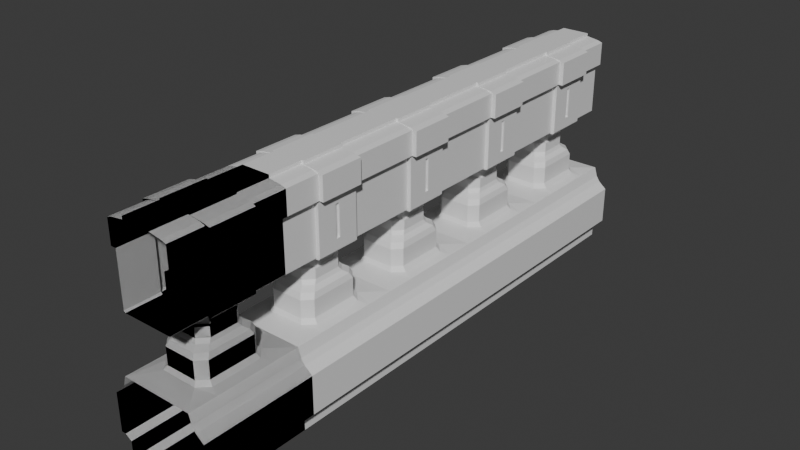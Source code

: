 # Source: Railing.blend  (saved by Blender 4.0.36; exported with 4.5.12 LTS)
import bpy
from mathutils import Matrix  # noqa: F401  (used for matrix-valued properties, if any)

bpy.ops.wm.read_factory_settings(use_empty=True)
scene = bpy.context.scene
scene.name = 'Scene'

# ---- collections
col_collection = bpy.data.collections.new('Collection'); scene.collection.children.link(col_collection)

# ---- materials (node trees are filled in below, after node groups)
mat_material = bpy.data.materials.new('Material')
mat_material.alpha_threshold = 0.0
mat_material.use_transparent_shadow = False
mat_material.roughness = 0.5
mat_material.line_color = (0.0, 0.0, 0.0, 1.0)
mat_material_004 = bpy.data.materials.new('Material.004')
mat_material_004.alpha_threshold = 0.0
mat_material_004.use_transparent_shadow = False
mat_material_004.roughness = 0.5
mat_material_004.line_color = (0.0, 0.0, 0.0, 1.0)

# ---- material node trees
mat_material.use_nodes = True; mat_material.node_tree.nodes.clear()
_N = mat_material.node_tree.nodes; _L = mat_material.node_tree.links
n0 = _N.new('ShaderNodeOutputMaterial'); n0.name = 'Material Output'; n0.location = (300, 300)
n1 = _N.new('ShaderNodeBsdfPrincipled'); n1.name = 'Principled BSDF'; n1.location = (10, 300)
n1.inputs[3].default_value = 1.45
_L.new(n1.outputs[0], n0.inputs[0])
n0.is_active_output = True
mat_material_004.use_nodes = True; mat_material_004.node_tree.nodes.clear()
_N = mat_material_004.node_tree.nodes; _L = mat_material_004.node_tree.links
n0 = _N.new('ShaderNodeOutputMaterial'); n0.name = 'Material Output'; n0.location = (300, 300)
n1 = _N.new('ShaderNodeBsdfPrincipled'); n1.name = 'Principled BSDF'; n1.location = (10, 300)
n1.inputs[3].default_value = 1.45
_L.new(n1.outputs[0], n0.inputs[0])
n0.is_active_output = True

# ---- world
world_world = bpy.data.worlds.new('World'); scene.world = world_world
world_world.use_nodes = True; world_world.node_tree.nodes.clear()
_N = world_world.node_tree.nodes; _L = world_world.node_tree.links
n0 = _N.new('ShaderNodeOutputWorld'); n0.name = 'World Output'; n0.location = (300, 300)
n1 = _N.new('ShaderNodeBackground'); n1.name = 'Background'; n1.location = (10, 300)
n1.inputs[0].default_value = (0.05088, 0.05088, 0.05088, 1.0)
_L.new(n1.outputs[0], n0.inputs[0])
n0.is_active_output = True
world_world.color = (0.05088, 0.05088, 0.05088)
world_world.use_sun_shadow = False
world_world.sun_shadow_jitter_overblur = 0.0

# ---- meshes
me_cube = bpy.data.meshes.new('Cube')
me_cube.from_pydata([(-0.3272, -0.2327, 1.27), (-0.6739, -0.2333, 1.27), (-0.6728, 0.2317, 1.27), (-0.3272, 0.2317, 1.27), (-0.1166, -0.2327, 1.835), (-0.8842, -0.2327, 1.835), (-0.8842, 0.2317, 1.835), (-0.1166, 0.2317, 1.835), (-0.6728, -0.2327, 2.118), (-0.1166, -0.2327, 2.081), (-0.3272, -0.2327, 2.118), (-0.6728, 0.2317, 2.118), (-0.3272, 0.2317, 2.118), (-0.1166, 0.2317, 2.081), (-0.8842, -0.2327, 2.081), (-0.8842, 0.2317, 2.081), (-0.6728, -0.2327, 2.149), (-0.3272, -0.2327, 2.149), (-0.6728, 0.2317, 2.149), (-0.3272, 0.2317, 2.149), (-0.1796, -0.2327, 2.099), (-0.1796, 0.2317, 2.099), (-0.8208, -0.2327, 2.099), (-0.8208, 0.2317, 2.099), (-0.1796, 0.02214, 1.725), (-0.1796, -0.02315, 1.725), (-0.8211, -0.02345, 1.725), (-0.8211, 0.02214, 1.725), (-0.1631, -0.2327, 1.835), (-0.8376, -0.2327, 1.835), (-0.6518, -0.2327, 2.118), (-0.1631, -0.2327, 2.081), (-0.3482, -0.2327, 2.118), (-0.8376, -0.2327, 2.081), (-0.6518, -0.2327, 2.149), (-0.3482, -0.2327, 2.149), (-0.6528, -0.2333, 1.27), (-0.3482, -0.2327, 1.27), (-0.2185, -0.2327, 2.099), (-0.7819, -0.2327, 2.099), (-0.2185, -0.2327, 1.835), (-0.7825, -0.233, 1.835), (-0.1631, 0.2317, 1.835), (-0.8376, 0.2317, 1.835), (-0.1631, 0.2317, 2.081), (-0.3482, 0.2317, 2.118), (-0.8376, 0.2317, 2.081), (-0.6518, 0.2317, 2.118), (-0.3482, 0.2317, 2.149), (-0.6518, 0.2317, 2.149), (-0.6518, 0.2317, 1.27), (-0.3482, 0.2317, 1.27), (-0.2185, 0.2317, 2.099), (-0.7819, 0.2317, 2.099), (-0.2185, 0.2317, 1.835), (-0.7819, 0.2317, 1.835), (-0.3901, 0.2528, 0.9643), (-0.6099, -0.2538, 0.9643), (-0.6884, -0.1715, 0.9643), (-0.6884, 0.1705, 0.9643), (-0.3115, -0.1715, 0.9643), (-0.3115, 0.1705, 0.9643), (-0.6099, 0.2528, 0.9643), (-0.3901, -0.2538, 0.9643), (-0.4113, -0.2327, 1.002), (-0.3272, -0.1444, 1.002), (-0.6728, -0.1444, 1.002), (-0.5887, -0.2327, 1.002), (-0.5887, 0.2317, 1.002), (-0.6728, 0.1434, 1.002), (-0.3272, 0.1434, 1.002), (-0.4113, 0.2317, 1.002), (-0.3272, -0.144, 1.105), (-0.4116, -0.2327, 1.105), (-0.5884, -0.2327, 1.105), (-0.6728, -0.144, 1.105), (-0.6728, 0.143, 1.105), (-0.5884, 0.2317, 1.105), (-0.4116, 0.2317, 1.105), (-0.3272, 0.143, 1.105), (-0.4115, -0.2327, 1.218), (-0.3272, -0.1442, 1.218), (-0.3272, -0.2327, 1.27), (-0.6728, -0.1442, 1.218), (-0.5885, -0.2327, 1.218), (-0.6739, -0.2333, 1.27), (-0.5885, 0.2317, 1.218), (-0.6728, 0.1432, 1.218), (-0.6728, 0.2317, 1.27), (-0.3272, 0.1432, 1.218), (-0.4115, 0.2317, 1.218), (-0.3272, 0.2317, 1.27), (-0.3272, 0.1428, 1.151), (-0.4117, 0.2317, 1.151), (-0.4117, -0.2327, 1.151), (-0.3272, -0.1438, 1.151), (-0.6728, -0.1438, 1.151), (-0.5882, -0.2327, 1.151), (-0.5882, 0.2317, 1.151), (-0.6728, 0.1428, 1.151), (-0.4369, -0.199, 1.151), (-0.3523, -0.1097, 1.151), (-0.6477, -0.1097, 1.151), (-0.563, -0.199, 1.151), (-0.563, 0.198, 1.151), (-0.6477, 0.1086, 1.151), (-0.3523, 0.1086, 1.151), (-0.4369, 0.198, 1.151), (-0.3523, -0.1097, 1.105), (-0.4369, -0.199, 1.105), (-0.5631, -0.199, 1.105), (-0.6477, -0.1097, 1.105), (-0.6477, 0.1087, 1.105), (-0.5631, 0.198, 1.105), (-0.3523, 0.1087, 1.105), (-0.4369, 0.198, 1.105), (-0.3345, -0.335, 0.872), (-0.2511, -0.2481, 0.872), (-0.2699, -0.222, 0.9265), (-0.3537, -0.3097, 0.9265), (-0.6463, -0.3097, 0.9265), (-0.73, -0.222, 0.9265), (-0.7489, -0.2481, 0.872), (-0.6655, -0.335, 0.872), (-0.6655, 0.334, 0.872), (-0.7489, 0.2471, 0.872), (-0.73, 0.221, 0.9265), (-0.6463, 0.3087, 0.9265), (-0.3537, 0.3087, 0.9265), (-0.2699, 0.221, 0.9265), (-0.2511, 0.2471, 0.872), (-0.3345, 0.334, 0.872), (-0.9542, -0.6, 0.4676), (-0.9542, 0.6, 0.4676), (-1.039, -0.6, 0.3974), (-1.039, 0.6, 0.3974), (0.03856, -0.6, -0.001286), (0.03856, 0.6, -0.001286), (-1.039, -0.6, -0.001286), (-1.039, 0.6, -0.001286), (-0.8859, -0.6, 0.6243), (-0.8859, 0.6, 0.6243), (-0.1141, -0.6, 0.6243), (-0.1141, 0.6, 0.6243), (-0.1631, -0.6, 1.835), (-0.1631, -0.6, 2.081), (-0.8376, -0.6, 1.835), (-0.8376, -0.6, 2.081), (-0.7819, -0.6, 2.099), (-0.2185, -0.6, 2.099), (-0.3482, -0.6, 2.118), (-0.3482, -0.6, 2.149), (-0.3482, 0.6, 2.118), (-0.2185, 0.6, 2.099), (-0.6518, 0.6, 2.118), (-0.7819, 0.6, 2.099), (-0.6518, -0.6, 2.149), (-0.6518, 0.6, 2.149), (-0.3482, 0.6, 2.149), (-0.6518, 0.6, 1.27), (-0.3482, -0.6, 1.27), (-0.2185, -0.6, 1.835), (-0.3482, 0.6, 1.27), (-0.7819, 0.6, 1.835), (-0.6518, -0.6, 2.118), (-0.1631, 0.6, 2.081), (-0.8376, 0.6, 2.081), (-0.8376, 0.6, 1.835), (-0.782, -0.6, 1.835), (-0.652, -0.6, 1.27), (-0.2185, 0.6, 1.835), (-0.1631, 0.6, 1.835), (0.03856, -0.6, 0.3979), (0.03856, 0.6, 0.3979), (-0.04571, -0.6, 0.4678), (-0.04571, 0.6, 0.4678), (-0.08396, 0.6, 0.5253), (-0.08396, -0.6, 0.5253), (-0.916, -0.6, 0.5252), (-0.916, 0.6, 0.5252), (-0.1796, 0.02214, 1.397), (-0.1956, 0.2317, 1.27), (-0.1956, 0.2317, 1.388), (-0.1956, -0.2327, 1.27), (-0.1796, -0.02315, 1.397), (-0.1956, -0.2327, 1.27), (-0.8211, -0.02345, 1.397), (-0.8054, -0.233, 1.27), (-0.8054, -0.233, 1.27), (-0.8048, 0.2317, 1.27), (-0.8211, 0.02214, 1.397), (-0.8048, 0.2317, 1.27), (-0.2185, -0.2327, 1.287), (-0.2345, -0.2327, 1.27), (-0.7664, -0.2331, 1.27), (-0.7825, -0.233, 1.287), (-0.2345, 0.2317, 1.27), (-0.2185, 0.2317, 1.287), (-0.7819, 0.2317, 1.287), (-0.7659, 0.2317, 1.27), (-0.7659, 0.6, 1.27), (-0.7819, 0.6, 1.287), (-0.2345, -0.6, 1.27), (-0.2185, -0.6, 1.287), (-0.782, -0.6, 1.287), (-0.766, -0.6, 1.27), (-0.2185, 0.6, 1.287), (-0.2345, 0.6, 1.27), (-0.916, -0.3, 0.5252), (-0.1141, -0.3, 0.6243), (-0.8859, -0.3, 0.6243), (-0.08396, -0.3, 0.5253), (0.03856, -0.3, -0.001286), (0.03856, -0.3, 0.3979), (-1.039, -0.3, 0.3974), (-1.039, -0.3, -0.001286), (-0.9542, -0.3, 0.4676), (-0.04571, -0.3, 0.4678), (-0.08396, 0.3, 0.5253), (-0.9542, 0.3, 0.4676), (0.03856, 0.3, -0.001286), (0.03856, 0.3, 0.3979), (-0.8859, 0.3, 0.6243), (-0.1141, 0.3, 0.6243), (-1.039, 0.3, 0.3974), (-1.039, 0.3, -0.001286), (-0.04571, 0.3, 0.4678), (-0.916, 0.3, 0.5252), (-0.2124, -0.263, 0.6441), (-0.2511, -0.2484, 0.6893), (-0.3343, -0.335, 0.6893), (-0.3093, -0.3651, 0.6488), (-0.6657, -0.335, 0.6893), (-0.6907, -0.3651, 0.6488), (-0.7876, -0.263, 0.6441), (-0.7489, -0.2484, 0.6893), (-0.3343, 0.334, 0.6893), (-0.3092, 0.3643, 0.6488), (-0.2124, 0.2623, 0.6441), (-0.2511, 0.2474, 0.6893), (-0.7489, 0.2474, 0.6893), (-0.7876, 0.2623, 0.6441), (-0.6657, 0.334, 0.6893), (-0.6907, 0.3643, 0.6488), (-0.8214, -0.233, 1.835), (-0.1796, 0.2317, 1.835), (-0.1796, -0.2327, 1.835), (-0.8214, -0.233, 1.287), (-0.8208, 0.2317, 1.835), (-0.8208, 0.2317, 1.287), (-0.1796, 0.2317, 1.287), (-0.1796, -0.2327, 1.287), (-0.2002, 0.02214, 1.725), (-0.2002, -0.02315, 1.725), (-0.8039, -0.02345, 1.725), (-0.8038, 0.02214, 1.725), (-0.8039, -0.02345, 1.397), (-0.8038, 0.02214, 1.397), (-0.2002, 0.02214, 1.397), (-0.2002, -0.02315, 1.397), (-0.01085, 0.6, -0.001286), (-0.07907, 0.6, -0.04493), (-0.01085, -0.3, -0.001286), (-0.07907, -0.3, -0.04493), (-0.07907, -0.6, -0.04493), (-0.01085, -0.6, -0.001286), (-0.07907, 0.3, -0.04493), (-0.01085, 0.3, -0.001286), (-0.9209, 0.6, -0.04493), (-0.9891, 0.6, -0.001286), (-0.9891, -0.3, -0.001286), (-0.9209, -0.3, -0.04493), (-0.9891, -0.6, -0.001286), (-0.9209, -0.6, -0.04493), (-0.9209, 0.3, -0.04493), (-0.9891, 0.3, -0.001286), (-0.8527, 0.6, -0.2656), (-0.9209, 0.6, -0.2219), (-0.8527, -0.3, -0.2656), (-0.9209, -0.3, -0.2219), (-0.9209, -0.6, -0.2219), (-0.8527, -0.6, -0.2656), (-0.9209, 0.3, -0.2219), (-0.8527, 0.3, -0.2656), (-0.07907, 0.6, -0.2219), (-0.1473, 0.6, -0.2656), (-0.1473, -0.3, -0.2656), (-0.07907, -0.3, -0.2219), (-0.1473, -0.6, -0.2656), (-0.07907, -0.6, -0.2219), (-0.1473, 0.3, -0.2656), (-0.07907, 0.3, -0.2219)], [], [(74, 73, 109, 110), (214, 134, 132, 216), (229, 117, 116, 230), (143, 141, 243, 237), (236, 131, 130, 239), (57, 63, 64, 67), (69, 66, 75, 76), (71, 68, 77, 78), (56, 62, 68, 71), (275, 225, 139, 269), (142, 231, 233, 140), (99, 96, 83, 87), (67, 64, 73, 74), (60, 61, 70, 65), (59, 58, 66, 69), (90, 86, 88, 2, 3, 91), (91, 3, 0, 82, 81, 89), (87, 83, 85, 1, 2, 88), (101, 106, 92, 95), (103, 100, 94, 97), (108, 114, 106, 101), (105, 102, 96, 99), (107, 104, 98, 93), (110, 109, 100, 103), (112, 111, 102, 105), (115, 113, 104, 107), (129, 118, 117, 130), (84, 80, 82, 0, 1, 85), (78, 77, 113, 115), (72, 79, 114, 108), (76, 75, 111, 112), (121, 126, 125, 122), (119, 120, 123, 116), (127, 128, 131, 124), (65, 70, 79, 72), (6, 5, 14, 15), (31, 145, 144, 28), (93, 98, 86, 90), (95, 92, 89, 81), (97, 94, 80, 84), (7, 13, 9, 4), (42, 44, 13, 7), (33, 29, 146, 147), (148, 39, 33, 147), (149, 145, 31, 38), (35, 151, 150, 32), (22, 23, 15, 14), (20, 9, 13, 21), (52, 153, 152, 45), (155, 53, 47, 154), (10, 12, 19, 17), (43, 6, 15, 46), (19, 18, 16, 17), (156, 151, 35, 34), (48, 158, 157, 49), (30, 34, 16, 8), (11, 8, 16, 18), (157, 154, 47, 49), (45, 48, 19, 12), (41, 244, 5, 29), (55, 163, 201, 198), (161, 203, 192, 40), (169, 205, 194, 36), (246, 40, 192, 251), (159, 162, 51, 50), (245, 7, 4, 246), (37, 0, 36), (0, 1, 36), (248, 55, 198, 249), (10, 20, 21, 12), (150, 149, 38, 32), (251, 192, 193, 185), (189, 2, 1, 187), (8, 11, 23, 22), (164, 30, 39, 148), (44, 165, 153, 52), (144, 161, 40, 28), (3, 181, 183, 0), (166, 46, 53, 155), (167, 163, 55, 43), (6, 248, 244, 5), (36, 1, 187, 188, 194), (162, 207, 196, 51), (8, 22, 39, 30), (204, 168, 41, 195), (10, 32, 38, 20), (160, 169, 36, 37), (25, 184, 259, 253), (168, 146, 29, 41), (30, 164, 156, 34), (16, 17, 35, 34), (10, 17, 35, 32), (20, 38, 31, 9), (22, 14, 33, 39), (5, 29, 33, 14), (4, 9, 31, 28), (15, 23, 53, 46), (200, 159, 50, 199), (13, 44, 52, 21), (202, 160, 37, 193), (206, 170, 54, 197), (170, 171, 42, 54), (152, 158, 48, 45), (11, 18, 49, 47), (167, 43, 46, 166), (23, 11, 47, 53), (21, 52, 45, 12), (171, 165, 44, 42), (243, 141, 222, 241), (80, 81, 82), (83, 84, 85), (86, 87, 88), (89, 90, 91), (69, 76, 77, 68), (79, 70, 71, 78), (73, 64, 65, 72), (75, 66, 67, 74), (93, 90, 89, 92), (109, 73, 72, 108), (111, 75, 74, 110), (113, 77, 76, 112), (107, 93, 92, 106), (80, 94, 95, 81), (83, 96, 97, 84), (86, 98, 99, 87), (94, 100, 101, 95), (96, 102, 103, 97), (98, 104, 105, 99), (115, 107, 106, 114), (100, 109, 108, 101), (102, 111, 110, 103), (104, 113, 112, 105), (78, 115, 114, 79), (117, 118, 119, 116), (121, 122, 123, 120), (125, 126, 127, 124), (129, 130, 131, 128), (58, 121, 120, 57), (60, 65, 64, 63), (210, 234, 241, 222), (223, 238, 228, 209), (56, 71, 70, 61), (237, 238, 223, 143), (62, 127, 126, 59), (68, 62, 59, 69), (140, 233, 234, 210), (221, 220, 137, 173), (215, 138, 134, 214), (217, 174, 172, 213), (211, 209, 142, 177), (216, 132, 178, 208), (218, 226, 175, 176), (208, 178, 140, 210), (250, 181, 182), (183, 251, 185), (247, 187, 188), (189, 249, 191), (195, 247, 188, 194), (197, 250, 182, 196), (249, 198, 199, 191), (198, 201, 200, 199), (194, 205, 204, 195), (247, 249, 189, 187), (250, 251, 183, 181), (192, 203, 202, 193), (196, 207, 206, 197), (186, 26, 254, 256), (247, 195, 41, 244), (250, 197, 54, 245), (240, 235, 122, 125), (219, 216, 208, 227), (218, 223, 209, 211), (226, 217, 213, 221), (225, 215, 214, 224), (213, 212, 220, 221), (172, 136, 212, 213), (177, 174, 217, 211), (224, 214, 216, 219), (229, 239, 130, 117), (135, 224, 219, 133), (273, 271, 279, 280), (133, 219, 227, 179), (227, 208, 210, 222), (282, 274, 268, 277), (179, 227, 222, 141), (176, 143, 223, 218), (139, 225, 224, 135), (175, 226, 221, 173), (211, 217, 226, 218), (236, 242, 124, 131), (124, 242, 240, 125), (122, 235, 232, 123), (232, 230, 116, 123), (229, 230, 231, 228), (228, 238, 239, 229), (235, 240, 241, 234), (230, 232, 233, 231), (240, 242, 243, 241), (237, 243, 242, 236), (232, 235, 234, 233), (238, 237, 236, 239), (209, 228, 231, 142), (128, 56, 61, 129), (118, 60, 63, 119), (66, 58, 57, 67), (126, 121, 58, 59), (118, 129, 61, 60), (128, 127, 62, 56), (120, 119, 63, 57), (25, 24, 245, 246), (27, 26, 244, 248), (186, 190, 249, 247), (180, 184, 251, 250), (24, 180, 250, 245), (184, 25, 246, 251), (190, 27, 248, 249), (26, 186, 247, 244), (255, 257, 256, 254), (258, 252, 253, 259), (184, 180, 258, 259), (26, 27, 255, 254), (27, 190, 257, 255), (180, 24, 252, 258), (190, 186, 256, 257), (24, 25, 253, 252), (289, 287, 263, 264), (266, 291, 284, 261), (266, 263, 287, 291), (282, 279, 271, 274), (138, 215, 270, 272), (275, 270, 215, 225), (281, 278, 286, 288), (290, 283, 276, 285), (265, 262, 212, 136), (220, 212, 262, 267), (290, 286, 278, 283), (263, 266, 267, 262), (266, 261, 260, 267), (262, 265, 264, 263), (271, 273, 272, 270), (275, 269, 268, 274), (270, 275, 274, 271), (279, 282, 283, 278), (282, 277, 276, 283), (278, 281, 280, 279), (287, 289, 288, 286), (286, 290, 291, 287), (290, 285, 284, 291), (220, 267, 260, 137)])
_uv = me_cube.uv_layers.new(name='UVMap')
_uv.uv.foreach_set('vector', [0.778, 0.6959, 0.722, 0.6959, 0.7267, 0.6959, 0.7733, 0.6959, 0.4999, 0.0674, 0.4999, 0.009709, 0.5469, 0.009709, 0.5469, 0.0674, 0.6953, 0.6775, 0.6953, 0.6775, 0.7136, 0.6959, 0.7136, 0.6959, 0.625, 0.5095, 0.875, 0.5095, 0.7965, 0.549, 0.7035, 0.549, 0.7136, 0.5541, 0.7136, 0.5541, 0.6953, 0.5725, 0.6953, 0.5725, 0.7814, 0.6959, 0.7186, 0.6959, 0.7219, 0.6959, 0.7781, 0.6959, 0.8047, 0.5811, 0.8047, 0.6689, 0.8047, 0.6688, 0.8047, 0.5812, 0.7219, 0.5541, 0.7781, 0.5541, 0.778, 0.5541, 0.722, 0.5541, 0.7186, 0.5541, 0.7814, 0.5541, 0.7781, 0.5541, 0.7219, 0.5541, 0.1774, 0.5672, 0.125, 0.5672, 0.125, 0.5095, 0.1774, 0.5095, 0.625, 0.7403, 0.7035, 0.7009, 0.7965, 0.7009, 0.875, 0.7403, 0.8047, 0.5812, 0.8047, 0.6688, 0.8047, 0.6689, 0.8047, 0.5811, 0.7781, 0.6959, 0.7219, 0.6959, 0.722, 0.6959, 0.778, 0.6959, 0.6953, 0.6724, 0.6953, 0.5776, 0.6953, 0.5811, 0.6953, 0.6689, 0.8047, 0.5776, 0.8047, 0.6724, 0.8047, 0.6689, 0.8047, 0.5811, 0.722, 0.5541, 0.778, 0.5541, 0.8047, 0.5541, 0.8047, 0.5541, 0.6953, 0.5541, 0.6953, 0.5541, 0.6953, 0.5541, 0.6953, 0.5541, 0.6953, 0.6959, 0.6953, 0.6959, 0.6953, 0.6689, 0.6953, 0.5811, 0.8047, 0.5811, 0.8047, 0.6689, 0.8047, 0.6959, 0.8047, 0.6959, 0.8047, 0.5541, 0.8047, 0.5541, 0.6953, 0.664, 0.6953, 0.586, 0.6953, 0.5812, 0.6953, 0.6688, 0.7733, 0.6959, 0.7267, 0.6959, 0.7221, 0.6959, 0.7779, 0.6959, 0.6953, 0.664, 0.6953, 0.586, 0.6953, 0.586, 0.6953, 0.664, 0.8047, 0.586, 0.8047, 0.664, 0.8047, 0.6688, 0.8047, 0.5812, 0.7267, 0.5541, 0.7733, 0.5541, 0.7779, 0.5541, 0.7221, 0.5541, 0.7733, 0.6959, 0.7267, 0.6959, 0.7267, 0.6959, 0.7733, 0.6959, 0.8047, 0.586, 0.8047, 0.664, 0.8047, 0.664, 0.8047, 0.586, 0.7267, 0.5541, 0.7733, 0.5541, 0.7733, 0.5541, 0.7267, 0.5541, 0.6953, 0.5742, 0.6953, 0.6758, 0.6953, 0.6775, 0.6953, 0.5725, 0.778, 0.6959, 0.722, 0.6959, 0.6953, 0.6959, 0.6953, 0.6959, 0.8047, 0.6959, 0.8047, 0.6959, 0.722, 0.5541, 0.778, 0.5541, 0.7733, 0.5541, 0.7267, 0.5541, 0.6953, 0.6688, 0.6953, 0.5812, 0.6953, 0.586, 0.6953, 0.664, 0.8047, 0.5812, 0.8047, 0.6688, 0.8047, 0.664, 0.8047, 0.586, 0.8047, 0.6758, 0.8047, 0.5742, 0.8047, 0.5725, 0.8047, 0.6775, 0.7152, 0.6959, 0.7848, 0.6959, 0.7864, 0.6959, 0.7136, 0.6959, 0.7848, 0.5541, 0.7152, 0.5541, 0.7136, 0.5541, 0.7864, 0.5541, 0.6953, 0.6689, 0.6953, 0.5811, 0.6953, 0.5812, 0.6953, 0.6688, 0.0, 0.0, 0.0, 0.0, 0.0, 0.0, 0.0, 0.0, 0.0, 0.0, 0.0, 0.0, 0.0, 0.0, 0.0, 0.0, 0.7221, 0.5541, 0.7779, 0.5541, 0.778, 0.5541, 0.722, 0.5541, 0.6953, 0.6688, 0.6953, 0.5812, 0.6953, 0.5811, 0.6953, 0.6689, 0.7779, 0.6959, 0.7221, 0.6959, 0.722, 0.6959, 0.778, 0.6959, 0.0, 0.0, 0.0, 0.0, 0.0, 0.0, 0.0, 0.0, 0.0, 0.0, 0.0, 0.0, 0.0, 0.0, 0.0, 0.0, 0.0, 0.0, 0.0, 0.0, 0.0, 0.0, 0.0, 0.0, 0.8047, 0.6959, 0.8047, 0.6959, 0.8047, 0.6959, 0.8047, 0.6959, 0.6953, 0.6959, 0.6953, 0.6959, 0.6953, 0.6959, 0.6953, 0.6959, 0.6953, 0.6959, 0.6953, 0.6959, 0.6953, 0.6959, 0.6953, 0.6959, 0.8047, 0.6959, 0.8047, 0.5541, 0.8047, 0.5541, 0.8047, 0.6959, 0.6953, 0.6959, 0.6953, 0.6959, 0.6953, 0.5541, 0.6953, 0.5541, 0.6953, 0.5541, 0.6953, 0.5541, 0.6953, 0.5541, 0.6953, 0.5541, 0.8047, 0.5541, 0.8047, 0.5541, 0.8047, 0.5541, 0.8047, 0.5541, 0.6953, 0.6959, 0.6953, 0.5541, 0.6953, 0.5541, 0.6953, 0.6959, 0.0, 0.0, 0.0, 0.0, 0.0, 0.0, 0.0, 0.0, 0.6953, 0.5541, 0.8047, 0.5541, 0.8047, 0.6959, 0.6953, 0.6959, 0.8047, 0.6959, 0.6953, 0.6959, 0.6953, 0.6959, 0.8047, 0.6959, 0.6953, 0.5541, 0.6953, 0.5541, 0.8047, 0.5541, 0.8047, 0.5541, 0.8047, 0.6959, 0.8047, 0.6959, 0.8047, 0.6959, 0.8047, 0.6959, 0.8047, 0.5541, 0.8047, 0.6959, 0.8047, 0.6959, 0.8047, 0.5541, 0.8047, 0.5541, 0.8047, 0.5541, 0.8047, 0.5541, 0.8047, 0.5541, 0.6953, 0.5541, 0.6953, 0.5541, 0.6953, 0.5541, 0.6953, 0.5541, 0.0, 0.0, 0.0, 0.0, 0.0, 0.0, 0.0, 0.0, 0.0, 0.0, 0.0, 0.0, 0.0, 0.0, 0.0, 0.0, 0.0, 0.0, 0.0, 0.0, 0.0, 0.0, 0.0, 0.0, 0.0, 0.0, 0.0, 0.0, 0.0, 0.0, 0.0, 0.0, 0.0, 0.0, 0.0, 0.0, 0.0, 0.0, 0.0, 0.0, 0.0, 0.0, 0.0, 0.0, 0.0, 0.0, 0.0, 0.0, 0.0, 0.0, 0.0, 0.0, 0.0, 0.0, 0.0, 0.0, 0.0, 0.0, 0.0, 0.0, 0.0, 0.0, 0.0, 0.0, 0.0, 0.0, 0.0, 0.0, 0.0, 0.0, 0.0, 0.0, 0.0, 0.0, 0.0, 0.0, 0.6953, 0.6959, 0.6953, 0.6959, 0.6953, 0.5541, 0.6953, 0.5541, 0.6953, 0.6959, 0.6953, 0.6959, 0.6953, 0.6959, 0.6953, 0.6959, 0.0, 0.0, 0.0, 0.0, 0.0, 0.0, 0.0, 0.0, 0.0, 0.0, 0.0, 0.0, 0.0, 0.0, 0.0, 0.0, 0.8047, 0.6959, 0.8047, 0.5541, 0.8047, 0.5541, 0.8047, 0.6959, 0.8047, 0.6959, 0.8047, 0.6959, 0.8047, 0.6959, 0.8047, 0.6959, 0.6953, 0.5541, 0.6953, 0.5541, 0.6953, 0.5541, 0.6953, 0.5541, 0.0, 0.0, 0.0, 0.0, 0.0, 0.0, 0.0, 0.0, 0.0, 0.0, 0.0, 0.0, 0.0, 0.0, 0.0, 0.0, 0.8047, 0.5541, 0.8047, 0.5541, 0.8047, 0.5541, 0.8047, 0.5541, 0.0, 0.0, 0.0, 0.0, 0.0, 0.0, 0.0, 0.0, 0.0, 0.0, 0.0, 0.0, 0.0, 0.0, 0.0, 0.0, 0.0, 0.0, 0.0, 0.0, 0.0, 0.0, 0.0, 0.0, 0.0, 0.0, 0.0, 0.0, 0.0, 0.0, 0.0, 0.0, 0.0, 0.0, 0.8047, 0.6959, 0.8047, 0.6959, 0.8047, 0.6959, 0.8047, 0.6959, 0.0, 0.0, 0.0, 0.0, 0.0, 0.0, 0.0, 0.0, 0.6953, 0.6959, 0.6953, 0.6959, 0.6953, 0.6959, 0.6953, 0.6959, 0.0, 0.0, 0.0, 0.0, 0.0, 0.0, 0.0, 0.0, 0.0, 0.0, 0.0, 0.0, 0.0, 0.0, 0.0, 0.0, 0.0, 0.0, 0.0, 0.0, 0.0, 0.0, 0.0, 0.0, 0.8047, 0.6959, 0.8047, 0.6959, 0.8047, 0.6959, 0.8047, 0.6959, 0.8047, 0.6959, 0.6953, 0.6959, 0.6953, 0.6959, 0.8047, 0.6959, 0.6953, 0.6959, 0.6953, 0.6959, 0.6953, 0.6959, 0.6953, 0.6959, 0.6953, 0.6959, 0.6953, 0.6959, 0.6953, 0.6959, 0.6953, 0.6959, 0.8047, 0.6959, 0.8047, 0.6959, 0.8047, 0.6959, 0.8047, 0.6959, 0.0, 0.0, 0.0, 0.0, 0.0, 0.0, 0.0, 0.0, 0.0, 0.0, 0.0, 0.0, 0.0, 0.0, 0.0, 0.0, 0.8047, 0.5541, 0.8047, 0.5541, 0.8047, 0.5541, 0.8047, 0.5541, 0.0, 0.0, 0.0, 0.0, 0.0, 0.0, 0.0, 0.0, 0.6953, 0.5541, 0.6953, 0.5541, 0.6953, 0.5541, 0.6953, 0.5541, 0.0, 0.0, 0.0, 0.0, 0.0, 0.0, 0.0, 0.0, 0.0, 0.0, 0.0, 0.0, 0.0, 0.0, 0.0, 0.0, 0.0, 0.0, 0.0, 0.0, 0.0, 0.0, 0.0, 0.0, 0.6953, 0.5541, 0.6953, 0.5541, 0.6953, 0.5541, 0.6953, 0.5541, 0.8047, 0.5541, 0.8047, 0.5541, 0.8047, 0.5541, 0.8047, 0.5541, 0.0, 0.0, 0.0, 0.0, 0.0, 0.0, 0.0, 0.0, 0.8047, 0.5541, 0.8047, 0.5541, 0.8047, 0.5541, 0.8047, 0.5541, 0.6953, 0.5541, 0.6953, 0.5541, 0.6953, 0.5541, 0.6953, 0.5541, 0.0, 0.0, 0.0, 0.0, 0.0, 0.0, 0.0, 0.0, 0.7965, 0.549, 0.875, 0.5095, 0.875, 0.5672, 0.8246, 0.571, 0.722, 0.6959, 0.6953, 0.6959, 0.6953, 0.6959, 0.8047, 0.6689, 0.8047, 0.6959, 0.8047, 0.6959, 0.778, 0.5541, 0.8047, 0.5541, 0.8047, 0.5541, 0.6953, 0.5811, 0.6953, 0.5541, 0.6953, 0.5541, 0.8047, 0.5811, 0.8047, 0.5812, 0.778, 0.5541, 0.7781, 0.5541, 0.6953, 0.5812, 0.6953, 0.5811, 0.7219, 0.5541, 0.722, 0.5541, 0.722, 0.6959, 0.7219, 0.6959, 0.6953, 0.6689, 0.6953, 0.6688, 0.8047, 0.6688, 0.8047, 0.6689, 0.7781, 0.6959, 0.778, 0.6959, 0.7221, 0.5541, 0.722, 0.5541, 0.6953, 0.5811, 0.6953, 0.5812, 0.7267, 0.6959, 0.722, 0.6959, 0.6953, 0.6688, 0.6953, 0.664, 0.8047, 0.664, 0.8047, 0.6688, 0.778, 0.6959, 0.7733, 0.6959, 0.7733, 0.5541, 0.778, 0.5541, 0.8047, 0.5812, 0.8047, 0.586, 0.7267, 0.5541, 0.7221, 0.5541, 0.6953, 0.5812, 0.6953, 0.586, 0.722, 0.6959, 0.7221, 0.6959, 0.6953, 0.6688, 0.6953, 0.6689, 0.8047, 0.6689, 0.8047, 0.6688, 0.7779, 0.6959, 0.778, 0.6959, 0.778, 0.5541, 0.7779, 0.5541, 0.8047, 0.5812, 0.8047, 0.5811, 0.7221, 0.6959, 0.7267, 0.6959, 0.6953, 0.664, 0.6953, 0.6688, 0.8047, 0.6688, 0.8047, 0.664, 0.7733, 0.6959, 0.7779, 0.6959, 0.7779, 0.5541, 0.7733, 0.5541, 0.8047, 0.586, 0.8047, 0.5812, 0.7267, 0.5541, 0.7267, 0.5541, 0.6953, 0.586, 0.6953, 0.586, 0.7267, 0.6959, 0.7267, 0.6959, 0.6953, 0.664, 0.6953, 0.664, 0.8047, 0.664, 0.8047, 0.664, 0.7733, 0.6959, 0.7733, 0.6959, 0.7733, 0.5541, 0.7733, 0.5541, 0.8047, 0.586, 0.8047, 0.586, 0.722, 0.5541, 0.7267, 0.5541, 0.6953, 0.586, 0.6953, 0.5812, 0.6953, 0.6775, 0.6953, 0.6758, 0.7152, 0.6959, 0.7136, 0.6959, 0.8047, 0.6758, 0.8047, 0.6775, 0.7864, 0.6959, 0.7848, 0.6959, 0.8047, 0.5725, 0.8047, 0.5742, 0.7848, 0.5541, 0.7864, 0.5541, 0.6953, 0.5742, 0.6953, 0.5725, 0.7136, 0.5541, 0.7152, 0.5541, 0.8047, 0.6724, 0.8047, 0.6758, 0.7848, 0.6959, 0.7814, 0.6959, 0.6953, 0.6724, 0.6953, 0.6689, 0.7219, 0.6959, 0.7186, 0.6959, 0.875, 0.6826, 0.8246, 0.679, 0.8246, 0.571, 0.875, 0.5672, 0.625, 0.5672, 0.6754, 0.571, 0.6754, 0.679, 0.625, 0.6826, 0.7186, 0.5541, 0.7219, 0.5541, 0.6953, 0.5811, 0.6953, 0.5776, 0.7035, 0.549, 0.6754, 0.571, 0.625, 0.5672, 0.625, 0.5095, 0.7814, 0.5541, 0.7848, 0.5541, 0.8047, 0.5742, 0.8047, 0.5776, 0.7781, 0.5541, 0.7814, 0.5541, 0.8047, 0.5776, 0.8047, 0.5811, 0.875, 0.7403, 0.7965, 0.7009, 0.8246, 0.679, 0.875, 0.6826, 0.5, 0.5672, 0.375, 0.5672, 0.375, 0.5095, 0.5, 0.5095, 0.375, 0.0674, 0.375, 0.009709, 0.4999, 0.009709, 0.4999, 0.0674, 0.547, 0.6826, 0.547, 0.7403, 0.5, 0.7403, 0.5, 0.6826, 0.5787, 0.6826, 0.625, 0.6826, 0.625, 0.7403, 0.5787, 0.7403, 0.5469, 0.0674, 0.5469, 0.009709, 0.5786, 0.009709, 0.5786, 0.0674, 0.5787, 0.5672, 0.547, 0.5672, 0.547, 0.5095, 0.5787, 0.5095, 0.5786, 0.0674, 0.5786, 0.009709, 0.625, 0.009709, 0.625, 0.0674, 0.0, 0.0, 0.0, 0.0, 0.0, 0.0, 0.0, 0.0, 0.0, 0.0, 0.0, 0.0, 0.0, 0.0, 0.0, 0.0, 0.0, 0.0, 0.0, 0.0, 0.0, 0.0, 0.0, 0.0, 0.0, 0.0, 0.0, 0.0, 0.0, 0.0, 0.0, 0.0, 0.0, 0.0, 0.0, 0.0, 0.0, 0.0, 0.0, 0.0, 0.0, 0.0, 0.0, 0.0, 0.0, 0.0, 0.0, 0.0, 0.0, 0.0, 0.0, 0.0, 0.0, 0.0, 0.0, 0.0, 0.0, 0.0, 0.0, 0.0, 0.0, 0.0, 0.0, 0.0, 0.0, 0.0, 0.0, 0.0, 0.0, 0.0, 0.0, 0.0, 0.0, 0.0, 0.0, 0.0, 0.0, 0.0, 0.0, 0.0, 0.0, 0.0, 0.0, 0.0, 0.0, 0.0, 0.0, 0.0, 0.0, 0.0, 0.0, 0.0, 0.0, 0.0, 0.0, 0.0, 0.0, 0.0, 0.0, 0.0, 0.0, 0.0, 0.0, 0.0, 0.0, 0.0, 0.0, 0.0, 0.0, 0.0, 0.0, 0.0, 0.0, 0.0, 0.0, 0.0, 0.0, 0.0, 0.0, 0.0, 0.8047, 0.5725, 0.8047, 0.6775, 0.8047, 0.6775, 0.8047, 0.5725, 0.5469, 0.1828, 0.5469, 0.0674, 0.5786, 0.0674, 0.5786, 0.1828, 0.5787, 0.5672, 0.625, 0.5672, 0.625, 0.6826, 0.5787, 0.6826, 0.547, 0.5672, 0.547, 0.6826, 0.5, 0.6826, 0.5, 0.5672, 0.375, 0.1828, 0.375, 0.0674, 0.4999, 0.0674, 0.4999, 0.1828, 0.5, 0.6826, 0.375, 0.6826, 0.375, 0.5672, 0.5, 0.5672, 0.5, 0.7403, 0.375, 0.7403, 0.375, 0.6826, 0.5, 0.6826, 0.5787, 0.7403, 0.547, 0.7403, 0.547, 0.6826, 0.5787, 0.6826, 0.4999, 0.1828, 0.4999, 0.0674, 0.5469, 0.0674, 0.5469, 0.1828, 0.6953, 0.6775, 0.6953, 0.5725, 0.6953, 0.5725, 0.6953, 0.6775, 0.4999, 0.2405, 0.4999, 0.1828, 0.5469, 0.1828, 0.5469, 0.2405, 0.1875, 0.7403, 0.1875, 0.6826, 0.1875, 0.6826, 0.1875, 0.7403, 0.5469, 0.2405, 0.5469, 0.1828, 0.5786, 0.1828, 0.5786, 0.2405, 0.5786, 0.1828, 0.5786, 0.0674, 0.625, 0.0674, 0.625, 0.1828, 0.1875, 0.5672, 0.1875, 0.5672, 0.1875, 0.5095, 0.1875, 0.5095, 0.5786, 0.2405, 0.5786, 0.1828, 0.625, 0.1828, 0.625, 0.2405, 0.5787, 0.5095, 0.625, 0.5095, 0.625, 0.5672, 0.5787, 0.5672, 0.375, 0.2405, 0.375, 0.1828, 0.4999, 0.1828, 0.4999, 0.2405, 0.547, 0.5095, 0.547, 0.5672, 0.5, 0.5672, 0.5, 0.5095, 0.5787, 0.6826, 0.547, 0.6826, 0.547, 0.5672, 0.5787, 0.5672, 0.7136, 0.5541, 0.7864, 0.5541, 0.7864, 0.5541, 0.7136, 0.5541, 0.7864, 0.5541, 0.7864, 0.5541, 0.8047, 0.5725, 0.8047, 0.5725, 0.8047, 0.6775, 0.8047, 0.6775, 0.7864, 0.6959, 0.7864, 0.6959, 0.7864, 0.6959, 0.7136, 0.6959, 0.7136, 0.6959, 0.7864, 0.6959, 0.6953, 0.6775, 0.7136, 0.6959, 0.7035, 0.7009, 0.6754, 0.679, 0.6754, 0.679, 0.6754, 0.571, 0.6953, 0.5725, 0.6953, 0.6775, 0.8047, 0.6775, 0.8047, 0.5725, 0.8246, 0.571, 0.8246, 0.679, 0.7136, 0.6959, 0.7864, 0.6959, 0.7965, 0.7009, 0.7035, 0.7009, 0.8047, 0.5725, 0.7864, 0.5541, 0.7965, 0.549, 0.8246, 0.571, 0.7035, 0.549, 0.7965, 0.549, 0.7864, 0.5541, 0.7136, 0.5541, 0.7864, 0.6959, 0.8047, 0.6775, 0.8246, 0.679, 0.7965, 0.7009, 0.6754, 0.571, 0.7035, 0.549, 0.7136, 0.5541, 0.6953, 0.5725, 0.625, 0.6826, 0.6754, 0.679, 0.7035, 0.7009, 0.625, 0.7403, 0.7152, 0.5541, 0.7186, 0.5541, 0.6953, 0.5776, 0.6953, 0.5742, 0.6953, 0.6758, 0.6953, 0.6724, 0.7186, 0.6959, 0.7152, 0.6959, 0.8047, 0.6689, 0.8047, 0.6724, 0.7814, 0.6959, 0.7781, 0.6959, 0.8047, 0.5742, 0.8047, 0.6758, 0.8047, 0.6724, 0.8047, 0.5776, 0.6953, 0.6758, 0.6953, 0.5742, 0.6953, 0.5776, 0.6953, 0.6724, 0.7152, 0.5541, 0.7848, 0.5541, 0.7814, 0.5541, 0.7186, 0.5541, 0.7848, 0.6959, 0.7152, 0.6959, 0.7186, 0.6959, 0.7814, 0.6959, 0.0, 0.0, 0.0, 0.0, 0.0, 0.0, 0.0, 0.0, 0.0, 0.0, 0.0, 0.0, 0.0, 0.0, 0.0, 0.0, 0.0, 0.0, 0.0, 0.0, 0.0, 0.0, 0.0, 0.0, 0.0, 0.0, 0.0, 0.0, 0.0, 0.0, 0.0, 0.0, 0.0, 0.0, 0.0, 0.0, 0.0, 0.0, 0.0, 0.0, 0.0, 0.0, 0.0, 0.0, 0.0, 0.0, 0.0, 0.0, 0.0, 0.0, 0.0, 0.0, 0.0, 0.0, 0.0, 0.0, 0.0, 0.0, 0.0, 0.0, 0.0, 0.0, 0.0, 0.0, 0.0, 0.0, 0.0, 0.0, 0.0, 0.0, 0.0, 0.0, 0.0, 0.0, 0.0, 0.0, 0.0, 0.0, 0.0, 0.0, 0.0, 0.0, 0.0, 0.0, 0.0, 0.0, 0.0, 0.0, 0.0, 0.0, 0.0, 0.0, 0.0, 0.0, 0.0, 0.0, 0.0, 0.0, 0.0, 0.0, 0.0, 0.0, 0.0, 0.0, 0.0, 0.0, 0.0, 0.0, 0.0, 0.0, 0.0, 0.0, 0.0, 0.0, 0.0, 0.0, 0.0, 0.0, 0.0, 0.0, 0.0, 0.0, 0.0, 0.0, 0.0, 0.0, 0.0, 0.0, 0.3125, 0.7403, 0.3125, 0.6826, 0.3125, 0.6826, 0.3125, 0.7403, 0.3125, 0.5672, 0.3125, 0.5672, 0.3125, 0.5095, 0.3125, 0.5095, 0.3125, 0.5672, 0.3125, 0.6826, 0.3125, 0.6826, 0.3125, 0.5672, 0.1875, 0.5672, 0.1875, 0.6826, 0.1875, 0.6826, 0.1875, 0.5672, 0.125, 0.7403, 0.125, 0.6826, 0.1774, 0.6826, 0.1774, 0.7403, 0.1774, 0.5672, 0.1774, 0.6826, 0.125, 0.6826, 0.125, 0.5672, 0.1976, 0.7403, 0.1976, 0.6826, 0.3024, 0.6826, 0.3024, 0.7403, 0.3024, 0.5672, 0.1976, 0.5672, 0.1976, 0.5095, 0.3024, 0.5095, 0.3226, 0.7403, 0.3226, 0.6826, 0.375, 0.6826, 0.375, 0.7403, 0.375, 0.5672, 0.375, 0.6826, 0.3226, 0.6826, 0.3226, 0.5672, 0.3024, 0.5672, 0.3024, 0.6826, 0.1976, 0.6826, 0.1976, 0.5672, 0.3125, 0.6826, 0.3125, 0.5672, 0.3226, 0.5672, 0.3226, 0.6826, 0.3125, 0.5672, 0.3125, 0.5095, 0.3226, 0.5095, 0.3226, 0.5672, 0.3226, 0.6826, 0.3226, 0.7403, 0.3125, 0.7403, 0.3125, 0.6826, 0.1875, 0.6826, 0.1875, 0.7403, 0.1774, 0.7403, 0.1774, 0.6826, 0.1774, 0.5672, 0.1774, 0.5095, 0.1875, 0.5095, 0.1875, 0.5672, 0.1774, 0.6826, 0.1774, 0.5672, 0.1875, 0.5672, 0.1875, 0.6826, 0.1875, 0.6826, 0.1875, 0.5672, 0.1976, 0.5672, 0.1976, 0.6826, 0.1875, 0.5672, 0.1875, 0.5095, 0.1976, 0.5095, 0.1976, 0.5672, 0.1976, 0.6826, 0.1976, 0.7403, 0.1875, 0.7403, 0.1875, 0.6826, 0.3125, 0.6826, 0.3125, 0.7403, 0.3024, 0.7403, 0.3024, 0.6826, 0.3024, 0.6826, 0.3024, 0.5672, 0.3125, 0.5672, 0.3125, 0.6826, 0.3024, 0.5672, 0.3024, 0.5095, 0.3125, 0.5095, 0.3125, 0.5672, 0.375, 0.5672, 0.3226, 0.5672, 0.3226, 0.5095, 0.375, 0.5095])
me_cube.materials.append(mat_material)
me_cube.use_mirror_x = True
me_cube.use_mirror_vertex_groups = False
me_cube.update()
me_cube_005 = bpy.data.meshes.new('Cube.005')
me_cube_005.from_pydata([(-0.3272, -0.2327, 1.27), (-0.6739, -0.2333, 1.27), (-0.6728, 0.2317, 1.27), (-0.3272, 0.2317, 1.27), (-0.1166, -0.2327, 1.835), (-0.8842, -0.2327, 1.835), (-0.8842, 0.2317, 1.835), (-0.1166, 0.2317, 1.835), (-0.6728, -0.2327, 2.118), (-0.1166, -0.2327, 2.081), (-0.3272, -0.2327, 2.118), (-0.6728, 0.2317, 2.118), (-0.3272, 0.2317, 2.118), (-0.1166, 0.2317, 2.081), (-0.8842, -0.2327, 2.081), (-0.8842, 0.2317, 2.081), (-0.6728, -0.2327, 2.149), (-0.3272, -0.2327, 2.149), (-0.6728, 0.2317, 2.149), (-0.3272, 0.2317, 2.149), (-0.1796, -0.2327, 2.099), (-0.1796, 0.2317, 2.099), (-0.8208, -0.2327, 2.099), (-0.8208, 0.2317, 2.099), (-0.1796, 0.02214, 1.725), (-0.1796, -0.02315, 1.725), (-0.8211, -0.02345, 1.725), (-0.8211, 0.02214, 1.725), (-0.1631, -0.2327, 1.835), (-0.8376, -0.2327, 1.835), (-0.6518, -0.2327, 2.118), (-0.1631, -0.2327, 2.081), (-0.3482, -0.2327, 2.118), (-0.8376, -0.2327, 2.081), (-0.6518, -0.2327, 2.149), (-0.3482, -0.2327, 2.149), (-0.6528, -0.2333, 1.27), (-0.3482, -0.2327, 1.27), (-0.2185, -0.2327, 2.099), (-0.7819, -0.2327, 2.099), (-0.2185, -0.2327, 1.835), (-0.7825, -0.233, 1.835), (-0.1631, 0.2317, 1.835), (-0.8376, 0.2317, 1.835), (-0.1631, 0.2317, 2.081), (-0.3482, 0.2317, 2.118), (-0.8376, 0.2317, 2.081), (-0.6518, 0.2317, 2.118), (-0.3482, 0.2317, 2.149), (-0.6518, 0.2317, 2.149), (-0.6518, 0.2317, 1.27), (-0.3482, 0.2317, 1.27), (-0.2185, 0.2317, 2.099), (-0.7819, 0.2317, 2.099), (-0.2185, 0.2317, 1.835), (-0.7819, 0.2317, 1.835), (-0.3901, 0.2528, 0.9643), (-0.6099, -0.2538, 0.9643), (-0.6884, -0.1715, 0.9643), (-0.6884, 0.1705, 0.9643), (-0.3115, -0.1715, 0.9643), (-0.3115, 0.1705, 0.9643), (-0.6099, 0.2528, 0.9643), (-0.3901, -0.2538, 0.9643), (-0.4113, -0.2327, 1.002), (-0.3272, -0.1444, 1.002), (-0.6728, -0.1444, 1.002), (-0.5887, -0.2327, 1.002), (-0.5887, 0.2317, 1.002), (-0.6728, 0.1434, 1.002), (-0.3272, 0.1434, 1.002), (-0.4113, 0.2317, 1.002), (-0.3272, -0.144, 1.105), (-0.4116, -0.2327, 1.105), (-0.5884, -0.2327, 1.105), (-0.6728, -0.144, 1.105), (-0.6728, 0.143, 1.105), (-0.5884, 0.2317, 1.105), (-0.4116, 0.2317, 1.105), (-0.3272, 0.143, 1.105), (-0.4115, -0.2327, 1.218), (-0.3272, -0.1442, 1.218), (-0.3272, -0.2327, 1.27), (-0.6728, -0.1442, 1.218), (-0.5885, -0.2327, 1.218), (-0.6739, -0.2333, 1.27), (-0.5885, 0.2317, 1.218), (-0.6728, 0.1432, 1.218), (-0.6728, 0.2317, 1.27), (-0.3272, 0.1432, 1.218), (-0.4115, 0.2317, 1.218), (-0.3272, 0.2317, 1.27), (-0.3272, 0.1428, 1.151), (-0.4117, 0.2317, 1.151), (-0.4117, -0.2327, 1.151), (-0.3272, -0.1438, 1.151), (-0.6728, -0.1438, 1.151), (-0.5882, -0.2327, 1.151), (-0.5882, 0.2317, 1.151), (-0.6728, 0.1428, 1.151), (-0.4369, -0.199, 1.151), (-0.3523, -0.1097, 1.151), (-0.6477, -0.1097, 1.151), (-0.563, -0.199, 1.151), (-0.563, 0.198, 1.151), (-0.6477, 0.1086, 1.151), (-0.3523, 0.1086, 1.151), (-0.4369, 0.198, 1.151), (-0.3523, -0.1097, 1.105), (-0.4369, -0.199, 1.105), (-0.5631, -0.199, 1.105), (-0.6477, -0.1097, 1.105), (-0.6477, 0.1087, 1.105), (-0.5631, 0.198, 1.105), (-0.3523, 0.1087, 1.105), (-0.4369, 0.198, 1.105), (-0.3345, -0.335, 0.872), (-0.2511, -0.2481, 0.872), (-0.2699, -0.222, 0.9265), (-0.3537, -0.3097, 0.9265), (-0.6463, -0.3097, 0.9265), (-0.73, -0.222, 0.9265), (-0.7489, -0.2481, 0.872), (-0.6655, -0.335, 0.872), (-0.6655, 0.334, 0.872), (-0.7489, 0.2471, 0.872), (-0.73, 0.221, 0.9265), (-0.6463, 0.3087, 0.9265), (-0.3537, 0.3087, 0.9265), (-0.2699, 0.221, 0.9265), (-0.2511, 0.2471, 0.872), (-0.3345, 0.334, 0.872), (-0.9542, -0.6, 0.4676), (-0.9542, 0.6, 0.4676), (-1.039, -0.6, 0.3974), (-1.039, 0.6, 0.3974), (0.03856, -0.6, -0.001286), (0.03856, 0.6, -0.001286), (-1.039, -0.6, -0.001286), (-1.039, 0.6, -0.001286), (-0.8859, -0.6, 0.6243), (-0.8859, 0.6, 0.6243), (-0.1141, -0.6, 0.6243), (-0.1141, 0.6, 0.6243), (-0.1631, -0.6, 1.835), (-0.1631, -0.6, 2.081), (-0.8376, -0.6, 1.835), (-0.8376, -0.6, 2.081), (-0.7819, -0.6, 2.099), (-0.2185, -0.6, 2.099), (-0.3482, -0.6, 2.118), (-0.3482, -0.6, 2.149), (-0.3482, 0.6, 2.118), (-0.2185, 0.6, 2.099), (-0.6518, 0.6, 2.118), (-0.7819, 0.6, 2.099), (-0.6518, -0.6, 2.149), (-0.6518, 0.6, 2.149), (-0.3482, 0.6, 2.149), (-0.6518, 0.6, 1.27), (-0.3482, -0.6, 1.27), (-0.2185, -0.6, 1.835), (-0.3482, 0.6, 1.27), (-0.7819, 0.6, 1.835), (-0.6518, -0.6, 2.118), (-0.1631, 0.6, 2.081), (-0.8376, 0.6, 2.081), (-0.8376, 0.6, 1.835), (-0.782, -0.6, 1.835), (-0.652, -0.6, 1.27), (-0.2185, 0.6, 1.835), (-0.1631, 0.6, 1.835), (0.03856, -0.6, 0.3979), (0.03856, 0.6, 0.3979), (-0.04571, -0.6, 0.4678), (-0.04571, 0.6, 0.4678), (-0.08396, 0.6, 0.5253), (-0.08396, -0.6, 0.5253), (-0.916, -0.6, 0.5252), (-0.916, 0.6, 0.5252), (-0.1796, 0.02214, 1.397), (-0.1956, 0.2317, 1.27), (-0.1956, 0.2317, 1.388), (-0.1956, -0.2327, 1.27), (-0.1796, -0.02315, 1.397), (-0.1956, -0.2327, 1.27), (-0.8211, -0.02345, 1.397), (-0.8054, -0.233, 1.27), (-0.8054, -0.233, 1.27), (-0.8048, 0.2317, 1.27), (-0.8211, 0.02214, 1.397), (-0.8048, 0.2317, 1.27), (-0.2185, -0.2327, 1.287), (-0.2345, -0.2327, 1.27), (-0.7664, -0.2331, 1.27), (-0.7825, -0.233, 1.287), (-0.2345, 0.2317, 1.27), (-0.2185, 0.2317, 1.287), (-0.7819, 0.2317, 1.287), (-0.7659, 0.2317, 1.27), (-0.7659, 0.6, 1.27), (-0.7819, 0.6, 1.287), (-0.2345, -0.6, 1.27), (-0.2185, -0.6, 1.287), (-0.782, -0.6, 1.287), (-0.766, -0.6, 1.27), (-0.2185, 0.6, 1.287), (-0.2345, 0.6, 1.27), (-0.916, -0.3, 0.5252), (-0.1141, -0.3, 0.6243), (-0.8859, -0.3, 0.6243), (-0.08396, -0.3, 0.5253), (0.03856, -0.3, -0.001286), (0.03856, -0.3, 0.3979), (-1.039, -0.3, 0.3974), (-1.039, -0.3, -0.001286), (-0.9542, -0.3, 0.4676), (-0.04571, -0.3, 0.4678), (-0.08396, 0.3, 0.5253), (-0.9542, 0.3, 0.4676), (0.03856, 0.3, -0.001286), (0.03856, 0.3, 0.3979), (-0.8859, 0.3, 0.6243), (-0.1141, 0.3, 0.6243), (-1.039, 0.3, 0.3974), (-1.039, 0.3, -0.001286), (-0.04571, 0.3, 0.4678), (-0.916, 0.3, 0.5252), (-0.2124, -0.263, 0.6441), (-0.2511, -0.2484, 0.6893), (-0.3343, -0.335, 0.6893), (-0.3093, -0.3651, 0.6488), (-0.6657, -0.335, 0.6893), (-0.6907, -0.3651, 0.6488), (-0.7876, -0.263, 0.6441), (-0.7489, -0.2484, 0.6893), (-0.3343, 0.334, 0.6893), (-0.3092, 0.3643, 0.6488), (-0.2124, 0.2623, 0.6441), (-0.2511, 0.2474, 0.6893), (-0.7489, 0.2474, 0.6893), (-0.7876, 0.2623, 0.6441), (-0.6657, 0.334, 0.6893), (-0.6907, 0.3643, 0.6488), (-0.8214, -0.233, 1.835), (-0.1796, 0.2317, 1.835), (-0.1796, -0.2327, 1.835), (-0.8214, -0.233, 1.287), (-0.8208, 0.2317, 1.835), (-0.8208, 0.2317, 1.287), (-0.1796, 0.2317, 1.287), (-0.1796, -0.2327, 1.287), (-0.2002, 0.02214, 1.725), (-0.2002, -0.02315, 1.725), (-0.8039, -0.02345, 1.725), (-0.8038, 0.02214, 1.725), (-0.8039, -0.02345, 1.397), (-0.8038, 0.02214, 1.397), (-0.2002, 0.02214, 1.397), (-0.2002, -0.02315, 1.397), (-0.01085, 0.6, -0.001286), (-0.07907, 0.6, -0.04493), (-0.01085, -0.3, -0.001286), (-0.07907, -0.3, -0.04493), (-0.07907, -0.6, -0.04493), (-0.01085, -0.6, -0.001286), (-0.07907, 0.3, -0.04493), (-0.01085, 0.3, -0.001286), (-0.9209, 0.6, -0.04493), (-0.9891, 0.6, -0.001286), (-0.9891, -0.3, -0.001286), (-0.9209, -0.3, -0.04493), (-0.9891, -0.6, -0.001286), (-0.9209, -0.6, -0.04493), (-0.9209, 0.3, -0.04493), (-0.9891, 0.3, -0.001286), (-0.8527, 0.6, -0.2656), (-0.9209, 0.6, -0.2219), (-0.8527, -0.3, -0.2656), (-0.9209, -0.3, -0.2219), (-0.9209, -0.6, -0.2219), (-0.8527, -0.6, -0.2656), (-0.9209, 0.3, -0.2219), (-0.8527, 0.3, -0.2656), (-0.07907, 0.6, -0.2219), (-0.1473, 0.6, -0.2656), (-0.1473, -0.3, -0.2656), (-0.07907, -0.3, -0.2219), (-0.1473, -0.6, -0.2656), (-0.07907, -0.6, -0.2219), (-0.1473, 0.3, -0.2656), (-0.07907, 0.3, -0.2219)], [], [(74, 73, 109, 110), (214, 134, 132, 216), (229, 117, 116, 230), (143, 141, 243, 237), (236, 131, 130, 239), (57, 63, 64, 67), (69, 66, 75, 76), (71, 68, 77, 78), (56, 62, 68, 71), (275, 225, 139, 269), (142, 231, 233, 140), (99, 96, 83, 87), (67, 64, 73, 74), (60, 61, 70, 65), (59, 58, 66, 69), (90, 86, 88, 2, 3, 91), (91, 3, 0, 82, 81, 89), (87, 83, 85, 1, 2, 88), (101, 106, 92, 95), (103, 100, 94, 97), (108, 114, 106, 101), (105, 102, 96, 99), (107, 104, 98, 93), (110, 109, 100, 103), (112, 111, 102, 105), (115, 113, 104, 107), (129, 118, 117, 130), (84, 80, 82, 0, 1, 85), (78, 77, 113, 115), (72, 79, 114, 108), (76, 75, 111, 112), (121, 126, 125, 122), (119, 120, 123, 116), (127, 128, 131, 124), (65, 70, 79, 72), (6, 5, 14, 15), (31, 145, 144, 28), (93, 98, 86, 90), (95, 92, 89, 81), (97, 94, 80, 84), (7, 13, 9, 4), (42, 44, 13, 7), (33, 29, 146, 147), (148, 39, 33, 147), (149, 145, 31, 38), (35, 151, 150, 32), (22, 23, 15, 14), (20, 9, 13, 21), (52, 153, 152, 45), (155, 53, 47, 154), (10, 12, 19, 17), (43, 6, 15, 46), (19, 18, 16, 17), (156, 151, 35, 34), (48, 158, 157, 49), (30, 34, 16, 8), (11, 8, 16, 18), (157, 154, 47, 49), (45, 48, 19, 12), (41, 244, 5, 29), (55, 163, 201, 198), (161, 203, 192, 40), (169, 205, 194, 36), (246, 40, 192, 251), (159, 162, 51, 50), (245, 7, 4, 246), (37, 0, 36), (0, 1, 36), (248, 55, 198, 249), (10, 20, 21, 12), (150, 149, 38, 32), (251, 192, 193, 185), (189, 2, 1, 187), (8, 11, 23, 22), (164, 30, 39, 148), (44, 165, 153, 52), (144, 161, 40, 28), (3, 181, 183, 0), (166, 46, 53, 155), (167, 163, 55, 43), (6, 248, 244, 5), (36, 1, 187, 188, 194), (162, 207, 196, 51), (8, 22, 39, 30), (204, 168, 41, 195), (10, 32, 38, 20), (160, 169, 36, 37), (25, 184, 259, 253), (168, 146, 29, 41), (30, 164, 156, 34), (16, 17, 35, 34), (10, 17, 35, 32), (20, 38, 31, 9), (22, 14, 33, 39), (5, 29, 33, 14), (4, 9, 31, 28), (15, 23, 53, 46), (200, 159, 50, 199), (13, 44, 52, 21), (202, 160, 37, 193), (206, 170, 54, 197), (170, 171, 42, 54), (152, 158, 48, 45), (11, 18, 49, 47), (167, 43, 46, 166), (23, 11, 47, 53), (21, 52, 45, 12), (171, 165, 44, 42), (243, 141, 222, 241), (80, 81, 82), (83, 84, 85), (86, 87, 88), (89, 90, 91), (69, 76, 77, 68), (79, 70, 71, 78), (73, 64, 65, 72), (75, 66, 67, 74), (93, 90, 89, 92), (109, 73, 72, 108), (111, 75, 74, 110), (113, 77, 76, 112), (107, 93, 92, 106), (80, 94, 95, 81), (83, 96, 97, 84), (86, 98, 99, 87), (94, 100, 101, 95), (96, 102, 103, 97), (98, 104, 105, 99), (115, 107, 106, 114), (100, 109, 108, 101), (102, 111, 110, 103), (104, 113, 112, 105), (78, 115, 114, 79), (117, 118, 119, 116), (121, 122, 123, 120), (125, 126, 127, 124), (129, 130, 131, 128), (58, 121, 120, 57), (60, 65, 64, 63), (210, 234, 241, 222), (223, 238, 228, 209), (56, 71, 70, 61), (237, 238, 223, 143), (62, 127, 126, 59), (68, 62, 59, 69), (140, 233, 234, 210), (221, 220, 137, 173), (215, 138, 134, 214), (217, 174, 172, 213), (211, 209, 142, 177), (216, 132, 178, 208), (218, 226, 175, 176), (208, 178, 140, 210), (250, 181, 182), (183, 251, 185), (247, 187, 188), (189, 249, 191), (195, 247, 188, 194), (197, 250, 182, 196), (249, 198, 199, 191), (198, 201, 200, 199), (194, 205, 204, 195), (247, 249, 189, 187), (250, 251, 183, 181), (192, 203, 202, 193), (196, 207, 206, 197), (186, 26, 254, 256), (247, 195, 41, 244), (250, 197, 54, 245), (240, 235, 122, 125), (219, 216, 208, 227), (218, 223, 209, 211), (226, 217, 213, 221), (225, 215, 214, 224), (213, 212, 220, 221), (172, 136, 212, 213), (177, 174, 217, 211), (224, 214, 216, 219), (229, 239, 130, 117), (135, 224, 219, 133), (273, 271, 279, 280), (133, 219, 227, 179), (227, 208, 210, 222), (282, 274, 268, 277), (179, 227, 222, 141), (176, 143, 223, 218), (139, 225, 224, 135), (175, 226, 221, 173), (211, 217, 226, 218), (236, 242, 124, 131), (124, 242, 240, 125), (122, 235, 232, 123), (232, 230, 116, 123), (229, 230, 231, 228), (228, 238, 239, 229), (235, 240, 241, 234), (230, 232, 233, 231), (240, 242, 243, 241), (237, 243, 242, 236), (232, 235, 234, 233), (238, 237, 236, 239), (209, 228, 231, 142), (128, 56, 61, 129), (118, 60, 63, 119), (66, 58, 57, 67), (126, 121, 58, 59), (118, 129, 61, 60), (128, 127, 62, 56), (120, 119, 63, 57), (25, 24, 245, 246), (27, 26, 244, 248), (186, 190, 249, 247), (180, 184, 251, 250), (24, 180, 250, 245), (184, 25, 246, 251), (190, 27, 248, 249), (26, 186, 247, 244), (255, 257, 256, 254), (258, 252, 253, 259), (184, 180, 258, 259), (26, 27, 255, 254), (27, 190, 257, 255), (180, 24, 252, 258), (190, 186, 256, 257), (24, 25, 253, 252), (289, 287, 263, 264), (266, 291, 284, 261), (266, 263, 287, 291), (282, 279, 271, 274), (138, 215, 270, 272), (275, 270, 215, 225), (281, 278, 286, 288), (290, 283, 276, 285), (265, 262, 212, 136), (220, 212, 262, 267), (290, 286, 278, 283), (263, 266, 267, 262), (266, 261, 260, 267), (262, 265, 264, 263), (271, 273, 272, 270), (275, 269, 268, 274), (270, 275, 274, 271), (279, 282, 283, 278), (282, 277, 276, 283), (278, 281, 280, 279), (287, 289, 288, 286), (286, 290, 291, 287), (290, 285, 284, 291), (220, 267, 260, 137)])
_uv = me_cube_005.uv_layers.new(name='UVMap')
_uv.uv.foreach_set('vector', [0.778, 0.6959, 0.722, 0.6959, 0.7267, 0.6959, 0.7733, 0.6959, 0.4999, 0.0674, 0.4999, 0.009709, 0.5469, 0.009709, 0.5469, 0.0674, 0.6953, 0.6775, 0.6953, 0.6775, 0.7136, 0.6959, 0.7136, 0.6959, 0.625, 0.5095, 0.875, 0.5095, 0.7965, 0.549, 0.7035, 0.549, 0.7136, 0.5541, 0.7136, 0.5541, 0.6953, 0.5725, 0.6953, 0.5725, 0.7814, 0.6959, 0.7186, 0.6959, 0.7219, 0.6959, 0.7781, 0.6959, 0.8047, 0.5811, 0.8047, 0.6689, 0.8047, 0.6688, 0.8047, 0.5812, 0.7219, 0.5541, 0.7781, 0.5541, 0.778, 0.5541, 0.722, 0.5541, 0.7186, 0.5541, 0.7814, 0.5541, 0.7781, 0.5541, 0.7219, 0.5541, 0.1774, 0.5672, 0.125, 0.5672, 0.125, 0.5095, 0.1774, 0.5095, 0.625, 0.7403, 0.7035, 0.7009, 0.7965, 0.7009, 0.875, 0.7403, 0.8047, 0.5812, 0.8047, 0.6688, 0.8047, 0.6689, 0.8047, 0.5811, 0.7781, 0.6959, 0.7219, 0.6959, 0.722, 0.6959, 0.778, 0.6959, 0.6953, 0.6724, 0.6953, 0.5776, 0.6953, 0.5811, 0.6953, 0.6689, 0.8047, 0.5776, 0.8047, 0.6724, 0.8047, 0.6689, 0.8047, 0.5811, 0.722, 0.5541, 0.778, 0.5541, 0.8047, 0.5541, 0.8047, 0.5541, 0.6953, 0.5541, 0.6953, 0.5541, 0.6953, 0.5541, 0.6953, 0.5541, 0.6953, 0.6959, 0.6953, 0.6959, 0.6953, 0.6689, 0.6953, 0.5811, 0.8047, 0.5811, 0.8047, 0.6689, 0.8047, 0.6959, 0.8047, 0.6959, 0.8047, 0.5541, 0.8047, 0.5541, 0.6953, 0.664, 0.6953, 0.586, 0.6953, 0.5812, 0.6953, 0.6688, 0.7733, 0.6959, 0.7267, 0.6959, 0.7221, 0.6959, 0.7779, 0.6959, 0.6953, 0.664, 0.6953, 0.586, 0.6953, 0.586, 0.6953, 0.664, 0.8047, 0.586, 0.8047, 0.664, 0.8047, 0.6688, 0.8047, 0.5812, 0.7267, 0.5541, 0.7733, 0.5541, 0.7779, 0.5541, 0.7221, 0.5541, 0.7733, 0.6959, 0.7267, 0.6959, 0.7267, 0.6959, 0.7733, 0.6959, 0.8047, 0.586, 0.8047, 0.664, 0.8047, 0.664, 0.8047, 0.586, 0.7267, 0.5541, 0.7733, 0.5541, 0.7733, 0.5541, 0.7267, 0.5541, 0.6953, 0.5742, 0.6953, 0.6758, 0.6953, 0.6775, 0.6953, 0.5725, 0.778, 0.6959, 0.722, 0.6959, 0.6953, 0.6959, 0.6953, 0.6959, 0.8047, 0.6959, 0.8047, 0.6959, 0.722, 0.5541, 0.778, 0.5541, 0.7733, 0.5541, 0.7267, 0.5541, 0.6953, 0.6688, 0.6953, 0.5812, 0.6953, 0.586, 0.6953, 0.664, 0.8047, 0.5812, 0.8047, 0.6688, 0.8047, 0.664, 0.8047, 0.586, 0.8047, 0.6758, 0.8047, 0.5742, 0.8047, 0.5725, 0.8047, 0.6775, 0.7152, 0.6959, 0.7848, 0.6959, 0.7864, 0.6959, 0.7136, 0.6959, 0.7848, 0.5541, 0.7152, 0.5541, 0.7136, 0.5541, 0.7864, 0.5541, 0.6953, 0.6689, 0.6953, 0.5811, 0.6953, 0.5812, 0.6953, 0.6688, 0.0, 0.0, 0.0, 0.0, 0.0, 0.0, 0.0, 0.0, 0.0, 0.0, 0.0, 0.0, 0.0, 0.0, 0.0, 0.0, 0.7221, 0.5541, 0.7779, 0.5541, 0.778, 0.5541, 0.722, 0.5541, 0.6953, 0.6688, 0.6953, 0.5812, 0.6953, 0.5811, 0.6953, 0.6689, 0.7779, 0.6959, 0.7221, 0.6959, 0.722, 0.6959, 0.778, 0.6959, 0.0, 0.0, 0.0, 0.0, 0.0, 0.0, 0.0, 0.0, 0.0, 0.0, 0.0, 0.0, 0.0, 0.0, 0.0, 0.0, 0.0, 0.0, 0.0, 0.0, 0.0, 0.0, 0.0, 0.0, 0.8047, 0.6959, 0.8047, 0.6959, 0.8047, 0.6959, 0.8047, 0.6959, 0.6953, 0.6959, 0.6953, 0.6959, 0.6953, 0.6959, 0.6953, 0.6959, 0.6953, 0.6959, 0.6953, 0.6959, 0.6953, 0.6959, 0.6953, 0.6959, 0.8047, 0.6959, 0.8047, 0.5541, 0.8047, 0.5541, 0.8047, 0.6959, 0.6953, 0.6959, 0.6953, 0.6959, 0.6953, 0.5541, 0.6953, 0.5541, 0.6953, 0.5541, 0.6953, 0.5541, 0.6953, 0.5541, 0.6953, 0.5541, 0.8047, 0.5541, 0.8047, 0.5541, 0.8047, 0.5541, 0.8047, 0.5541, 0.6953, 0.6959, 0.6953, 0.5541, 0.6953, 0.5541, 0.6953, 0.6959, 0.0, 0.0, 0.0, 0.0, 0.0, 0.0, 0.0, 0.0, 0.6953, 0.5541, 0.8047, 0.5541, 0.8047, 0.6959, 0.6953, 0.6959, 0.8047, 0.6959, 0.6953, 0.6959, 0.6953, 0.6959, 0.8047, 0.6959, 0.6953, 0.5541, 0.6953, 0.5541, 0.8047, 0.5541, 0.8047, 0.5541, 0.8047, 0.6959, 0.8047, 0.6959, 0.8047, 0.6959, 0.8047, 0.6959, 0.8047, 0.5541, 0.8047, 0.6959, 0.8047, 0.6959, 0.8047, 0.5541, 0.8047, 0.5541, 0.8047, 0.5541, 0.8047, 0.5541, 0.8047, 0.5541, 0.6953, 0.5541, 0.6953, 0.5541, 0.6953, 0.5541, 0.6953, 0.5541, 0.0, 0.0, 0.0, 0.0, 0.0, 0.0, 0.0, 0.0, 0.0, 0.0, 0.0, 0.0, 0.0, 0.0, 0.0, 0.0, 0.0, 0.0, 0.0, 0.0, 0.0, 0.0, 0.0, 0.0, 0.0, 0.0, 0.0, 0.0, 0.0, 0.0, 0.0, 0.0, 0.0, 0.0, 0.0, 0.0, 0.0, 0.0, 0.0, 0.0, 0.0, 0.0, 0.0, 0.0, 0.0, 0.0, 0.0, 0.0, 0.0, 0.0, 0.0, 0.0, 0.0, 0.0, 0.0, 0.0, 0.0, 0.0, 0.0, 0.0, 0.0, 0.0, 0.0, 0.0, 0.0, 0.0, 0.0, 0.0, 0.0, 0.0, 0.0, 0.0, 0.0, 0.0, 0.0, 0.0, 0.6953, 0.6959, 0.6953, 0.6959, 0.6953, 0.5541, 0.6953, 0.5541, 0.6953, 0.6959, 0.6953, 0.6959, 0.6953, 0.6959, 0.6953, 0.6959, 0.0, 0.0, 0.0, 0.0, 0.0, 0.0, 0.0, 0.0, 0.0, 0.0, 0.0, 0.0, 0.0, 0.0, 0.0, 0.0, 0.8047, 0.6959, 0.8047, 0.5541, 0.8047, 0.5541, 0.8047, 0.6959, 0.8047, 0.6959, 0.8047, 0.6959, 0.8047, 0.6959, 0.8047, 0.6959, 0.6953, 0.5541, 0.6953, 0.5541, 0.6953, 0.5541, 0.6953, 0.5541, 0.0, 0.0, 0.0, 0.0, 0.0, 0.0, 0.0, 0.0, 0.0, 0.0, 0.0, 0.0, 0.0, 0.0, 0.0, 0.0, 0.8047, 0.5541, 0.8047, 0.5541, 0.8047, 0.5541, 0.8047, 0.5541, 0.0, 0.0, 0.0, 0.0, 0.0, 0.0, 0.0, 0.0, 0.0, 0.0, 0.0, 0.0, 0.0, 0.0, 0.0, 0.0, 0.0, 0.0, 0.0, 0.0, 0.0, 0.0, 0.0, 0.0, 0.0, 0.0, 0.0, 0.0, 0.0, 0.0, 0.0, 0.0, 0.0, 0.0, 0.8047, 0.6959, 0.8047, 0.6959, 0.8047, 0.6959, 0.8047, 0.6959, 0.0, 0.0, 0.0, 0.0, 0.0, 0.0, 0.0, 0.0, 0.6953, 0.6959, 0.6953, 0.6959, 0.6953, 0.6959, 0.6953, 0.6959, 0.0, 0.0, 0.0, 0.0, 0.0, 0.0, 0.0, 0.0, 0.0, 0.0, 0.0, 0.0, 0.0, 0.0, 0.0, 0.0, 0.0, 0.0, 0.0, 0.0, 0.0, 0.0, 0.0, 0.0, 0.8047, 0.6959, 0.8047, 0.6959, 0.8047, 0.6959, 0.8047, 0.6959, 0.8047, 0.6959, 0.6953, 0.6959, 0.6953, 0.6959, 0.8047, 0.6959, 0.6953, 0.6959, 0.6953, 0.6959, 0.6953, 0.6959, 0.6953, 0.6959, 0.6953, 0.6959, 0.6953, 0.6959, 0.6953, 0.6959, 0.6953, 0.6959, 0.8047, 0.6959, 0.8047, 0.6959, 0.8047, 0.6959, 0.8047, 0.6959, 0.0, 0.0, 0.0, 0.0, 0.0, 0.0, 0.0, 0.0, 0.0, 0.0, 0.0, 0.0, 0.0, 0.0, 0.0, 0.0, 0.8047, 0.5541, 0.8047, 0.5541, 0.8047, 0.5541, 0.8047, 0.5541, 0.0, 0.0, 0.0, 0.0, 0.0, 0.0, 0.0, 0.0, 0.6953, 0.5541, 0.6953, 0.5541, 0.6953, 0.5541, 0.6953, 0.5541, 0.0, 0.0, 0.0, 0.0, 0.0, 0.0, 0.0, 0.0, 0.0, 0.0, 0.0, 0.0, 0.0, 0.0, 0.0, 0.0, 0.0, 0.0, 0.0, 0.0, 0.0, 0.0, 0.0, 0.0, 0.6953, 0.5541, 0.6953, 0.5541, 0.6953, 0.5541, 0.6953, 0.5541, 0.8047, 0.5541, 0.8047, 0.5541, 0.8047, 0.5541, 0.8047, 0.5541, 0.0, 0.0, 0.0, 0.0, 0.0, 0.0, 0.0, 0.0, 0.8047, 0.5541, 0.8047, 0.5541, 0.8047, 0.5541, 0.8047, 0.5541, 0.6953, 0.5541, 0.6953, 0.5541, 0.6953, 0.5541, 0.6953, 0.5541, 0.0, 0.0, 0.0, 0.0, 0.0, 0.0, 0.0, 0.0, 0.7965, 0.549, 0.875, 0.5095, 0.875, 0.5672, 0.8246, 0.571, 0.722, 0.6959, 0.6953, 0.6959, 0.6953, 0.6959, 0.8047, 0.6689, 0.8047, 0.6959, 0.8047, 0.6959, 0.778, 0.5541, 0.8047, 0.5541, 0.8047, 0.5541, 0.6953, 0.5811, 0.6953, 0.5541, 0.6953, 0.5541, 0.8047, 0.5811, 0.8047, 0.5812, 0.778, 0.5541, 0.7781, 0.5541, 0.6953, 0.5812, 0.6953, 0.5811, 0.7219, 0.5541, 0.722, 0.5541, 0.722, 0.6959, 0.7219, 0.6959, 0.6953, 0.6689, 0.6953, 0.6688, 0.8047, 0.6688, 0.8047, 0.6689, 0.7781, 0.6959, 0.778, 0.6959, 0.7221, 0.5541, 0.722, 0.5541, 0.6953, 0.5811, 0.6953, 0.5812, 0.7267, 0.6959, 0.722, 0.6959, 0.6953, 0.6688, 0.6953, 0.664, 0.8047, 0.664, 0.8047, 0.6688, 0.778, 0.6959, 0.7733, 0.6959, 0.7733, 0.5541, 0.778, 0.5541, 0.8047, 0.5812, 0.8047, 0.586, 0.7267, 0.5541, 0.7221, 0.5541, 0.6953, 0.5812, 0.6953, 0.586, 0.722, 0.6959, 0.7221, 0.6959, 0.6953, 0.6688, 0.6953, 0.6689, 0.8047, 0.6689, 0.8047, 0.6688, 0.7779, 0.6959, 0.778, 0.6959, 0.778, 0.5541, 0.7779, 0.5541, 0.8047, 0.5812, 0.8047, 0.5811, 0.7221, 0.6959, 0.7267, 0.6959, 0.6953, 0.664, 0.6953, 0.6688, 0.8047, 0.6688, 0.8047, 0.664, 0.7733, 0.6959, 0.7779, 0.6959, 0.7779, 0.5541, 0.7733, 0.5541, 0.8047, 0.586, 0.8047, 0.5812, 0.7267, 0.5541, 0.7267, 0.5541, 0.6953, 0.586, 0.6953, 0.586, 0.7267, 0.6959, 0.7267, 0.6959, 0.6953, 0.664, 0.6953, 0.664, 0.8047, 0.664, 0.8047, 0.664, 0.7733, 0.6959, 0.7733, 0.6959, 0.7733, 0.5541, 0.7733, 0.5541, 0.8047, 0.586, 0.8047, 0.586, 0.722, 0.5541, 0.7267, 0.5541, 0.6953, 0.586, 0.6953, 0.5812, 0.6953, 0.6775, 0.6953, 0.6758, 0.7152, 0.6959, 0.7136, 0.6959, 0.8047, 0.6758, 0.8047, 0.6775, 0.7864, 0.6959, 0.7848, 0.6959, 0.8047, 0.5725, 0.8047, 0.5742, 0.7848, 0.5541, 0.7864, 0.5541, 0.6953, 0.5742, 0.6953, 0.5725, 0.7136, 0.5541, 0.7152, 0.5541, 0.8047, 0.6724, 0.8047, 0.6758, 0.7848, 0.6959, 0.7814, 0.6959, 0.6953, 0.6724, 0.6953, 0.6689, 0.7219, 0.6959, 0.7186, 0.6959, 0.875, 0.6826, 0.8246, 0.679, 0.8246, 0.571, 0.875, 0.5672, 0.625, 0.5672, 0.6754, 0.571, 0.6754, 0.679, 0.625, 0.6826, 0.7186, 0.5541, 0.7219, 0.5541, 0.6953, 0.5811, 0.6953, 0.5776, 0.7035, 0.549, 0.6754, 0.571, 0.625, 0.5672, 0.625, 0.5095, 0.7814, 0.5541, 0.7848, 0.5541, 0.8047, 0.5742, 0.8047, 0.5776, 0.7781, 0.5541, 0.7814, 0.5541, 0.8047, 0.5776, 0.8047, 0.5811, 0.875, 0.7403, 0.7965, 0.7009, 0.8246, 0.679, 0.875, 0.6826, 0.5, 0.5672, 0.375, 0.5672, 0.375, 0.5095, 0.5, 0.5095, 0.375, 0.0674, 0.375, 0.009709, 0.4999, 0.009709, 0.4999, 0.0674, 0.547, 0.6826, 0.547, 0.7403, 0.5, 0.7403, 0.5, 0.6826, 0.5787, 0.6826, 0.625, 0.6826, 0.625, 0.7403, 0.5787, 0.7403, 0.5469, 0.0674, 0.5469, 0.009709, 0.5786, 0.009709, 0.5786, 0.0674, 0.5787, 0.5672, 0.547, 0.5672, 0.547, 0.5095, 0.5787, 0.5095, 0.5786, 0.0674, 0.5786, 0.009709, 0.625, 0.009709, 0.625, 0.0674, 0.0, 0.0, 0.0, 0.0, 0.0, 0.0, 0.0, 0.0, 0.0, 0.0, 0.0, 0.0, 0.0, 0.0, 0.0, 0.0, 0.0, 0.0, 0.0, 0.0, 0.0, 0.0, 0.0, 0.0, 0.0, 0.0, 0.0, 0.0, 0.0, 0.0, 0.0, 0.0, 0.0, 0.0, 0.0, 0.0, 0.0, 0.0, 0.0, 0.0, 0.0, 0.0, 0.0, 0.0, 0.0, 0.0, 0.0, 0.0, 0.0, 0.0, 0.0, 0.0, 0.0, 0.0, 0.0, 0.0, 0.0, 0.0, 0.0, 0.0, 0.0, 0.0, 0.0, 0.0, 0.0, 0.0, 0.0, 0.0, 0.0, 0.0, 0.0, 0.0, 0.0, 0.0, 0.0, 0.0, 0.0, 0.0, 0.0, 0.0, 0.0, 0.0, 0.0, 0.0, 0.0, 0.0, 0.0, 0.0, 0.0, 0.0, 0.0, 0.0, 0.0, 0.0, 0.0, 0.0, 0.0, 0.0, 0.0, 0.0, 0.0, 0.0, 0.0, 0.0, 0.0, 0.0, 0.0, 0.0, 0.0, 0.0, 0.0, 0.0, 0.0, 0.0, 0.0, 0.0, 0.0, 0.0, 0.0, 0.0, 0.8047, 0.5725, 0.8047, 0.6775, 0.8047, 0.6775, 0.8047, 0.5725, 0.5469, 0.1828, 0.5469, 0.0674, 0.5786, 0.0674, 0.5786, 0.1828, 0.5787, 0.5672, 0.625, 0.5672, 0.625, 0.6826, 0.5787, 0.6826, 0.547, 0.5672, 0.547, 0.6826, 0.5, 0.6826, 0.5, 0.5672, 0.375, 0.1828, 0.375, 0.0674, 0.4999, 0.0674, 0.4999, 0.1828, 0.5, 0.6826, 0.375, 0.6826, 0.375, 0.5672, 0.5, 0.5672, 0.5, 0.7403, 0.375, 0.7403, 0.375, 0.6826, 0.5, 0.6826, 0.5787, 0.7403, 0.547, 0.7403, 0.547, 0.6826, 0.5787, 0.6826, 0.4999, 0.1828, 0.4999, 0.0674, 0.5469, 0.0674, 0.5469, 0.1828, 0.6953, 0.6775, 0.6953, 0.5725, 0.6953, 0.5725, 0.6953, 0.6775, 0.4999, 0.2405, 0.4999, 0.1828, 0.5469, 0.1828, 0.5469, 0.2405, 0.1875, 0.7403, 0.1875, 0.6826, 0.1875, 0.6826, 0.1875, 0.7403, 0.5469, 0.2405, 0.5469, 0.1828, 0.5786, 0.1828, 0.5786, 0.2405, 0.5786, 0.1828, 0.5786, 0.0674, 0.625, 0.0674, 0.625, 0.1828, 0.1875, 0.5672, 0.1875, 0.5672, 0.1875, 0.5095, 0.1875, 0.5095, 0.5786, 0.2405, 0.5786, 0.1828, 0.625, 0.1828, 0.625, 0.2405, 0.5787, 0.5095, 0.625, 0.5095, 0.625, 0.5672, 0.5787, 0.5672, 0.375, 0.2405, 0.375, 0.1828, 0.4999, 0.1828, 0.4999, 0.2405, 0.547, 0.5095, 0.547, 0.5672, 0.5, 0.5672, 0.5, 0.5095, 0.5787, 0.6826, 0.547, 0.6826, 0.547, 0.5672, 0.5787, 0.5672, 0.7136, 0.5541, 0.7864, 0.5541, 0.7864, 0.5541, 0.7136, 0.5541, 0.7864, 0.5541, 0.7864, 0.5541, 0.8047, 0.5725, 0.8047, 0.5725, 0.8047, 0.6775, 0.8047, 0.6775, 0.7864, 0.6959, 0.7864, 0.6959, 0.7864, 0.6959, 0.7136, 0.6959, 0.7136, 0.6959, 0.7864, 0.6959, 0.6953, 0.6775, 0.7136, 0.6959, 0.7035, 0.7009, 0.6754, 0.679, 0.6754, 0.679, 0.6754, 0.571, 0.6953, 0.5725, 0.6953, 0.6775, 0.8047, 0.6775, 0.8047, 0.5725, 0.8246, 0.571, 0.8246, 0.679, 0.7136, 0.6959, 0.7864, 0.6959, 0.7965, 0.7009, 0.7035, 0.7009, 0.8047, 0.5725, 0.7864, 0.5541, 0.7965, 0.549, 0.8246, 0.571, 0.7035, 0.549, 0.7965, 0.549, 0.7864, 0.5541, 0.7136, 0.5541, 0.7864, 0.6959, 0.8047, 0.6775, 0.8246, 0.679, 0.7965, 0.7009, 0.6754, 0.571, 0.7035, 0.549, 0.7136, 0.5541, 0.6953, 0.5725, 0.625, 0.6826, 0.6754, 0.679, 0.7035, 0.7009, 0.625, 0.7403, 0.7152, 0.5541, 0.7186, 0.5541, 0.6953, 0.5776, 0.6953, 0.5742, 0.6953, 0.6758, 0.6953, 0.6724, 0.7186, 0.6959, 0.7152, 0.6959, 0.8047, 0.6689, 0.8047, 0.6724, 0.7814, 0.6959, 0.7781, 0.6959, 0.8047, 0.5742, 0.8047, 0.6758, 0.8047, 0.6724, 0.8047, 0.5776, 0.6953, 0.6758, 0.6953, 0.5742, 0.6953, 0.5776, 0.6953, 0.6724, 0.7152, 0.5541, 0.7848, 0.5541, 0.7814, 0.5541, 0.7186, 0.5541, 0.7848, 0.6959, 0.7152, 0.6959, 0.7186, 0.6959, 0.7814, 0.6959, 0.0, 0.0, 0.0, 0.0, 0.0, 0.0, 0.0, 0.0, 0.0, 0.0, 0.0, 0.0, 0.0, 0.0, 0.0, 0.0, 0.0, 0.0, 0.0, 0.0, 0.0, 0.0, 0.0, 0.0, 0.0, 0.0, 0.0, 0.0, 0.0, 0.0, 0.0, 0.0, 0.0, 0.0, 0.0, 0.0, 0.0, 0.0, 0.0, 0.0, 0.0, 0.0, 0.0, 0.0, 0.0, 0.0, 0.0, 0.0, 0.0, 0.0, 0.0, 0.0, 0.0, 0.0, 0.0, 0.0, 0.0, 0.0, 0.0, 0.0, 0.0, 0.0, 0.0, 0.0, 0.0, 0.0, 0.0, 0.0, 0.0, 0.0, 0.0, 0.0, 0.0, 0.0, 0.0, 0.0, 0.0, 0.0, 0.0, 0.0, 0.0, 0.0, 0.0, 0.0, 0.0, 0.0, 0.0, 0.0, 0.0, 0.0, 0.0, 0.0, 0.0, 0.0, 0.0, 0.0, 0.0, 0.0, 0.0, 0.0, 0.0, 0.0, 0.0, 0.0, 0.0, 0.0, 0.0, 0.0, 0.0, 0.0, 0.0, 0.0, 0.0, 0.0, 0.0, 0.0, 0.0, 0.0, 0.0, 0.0, 0.0, 0.0, 0.0, 0.0, 0.0, 0.0, 0.0, 0.0, 0.3125, 0.7403, 0.3125, 0.6826, 0.3125, 0.6826, 0.3125, 0.7403, 0.3125, 0.5672, 0.3125, 0.5672, 0.3125, 0.5095, 0.3125, 0.5095, 0.3125, 0.5672, 0.3125, 0.6826, 0.3125, 0.6826, 0.3125, 0.5672, 0.1875, 0.5672, 0.1875, 0.6826, 0.1875, 0.6826, 0.1875, 0.5672, 0.125, 0.7403, 0.125, 0.6826, 0.1774, 0.6826, 0.1774, 0.7403, 0.1774, 0.5672, 0.1774, 0.6826, 0.125, 0.6826, 0.125, 0.5672, 0.1976, 0.7403, 0.1976, 0.6826, 0.3024, 0.6826, 0.3024, 0.7403, 0.3024, 0.5672, 0.1976, 0.5672, 0.1976, 0.5095, 0.3024, 0.5095, 0.3226, 0.7403, 0.3226, 0.6826, 0.375, 0.6826, 0.375, 0.7403, 0.375, 0.5672, 0.375, 0.6826, 0.3226, 0.6826, 0.3226, 0.5672, 0.3024, 0.5672, 0.3024, 0.6826, 0.1976, 0.6826, 0.1976, 0.5672, 0.3125, 0.6826, 0.3125, 0.5672, 0.3226, 0.5672, 0.3226, 0.6826, 0.3125, 0.5672, 0.3125, 0.5095, 0.3226, 0.5095, 0.3226, 0.5672, 0.3226, 0.6826, 0.3226, 0.7403, 0.3125, 0.7403, 0.3125, 0.6826, 0.1875, 0.6826, 0.1875, 0.7403, 0.1774, 0.7403, 0.1774, 0.6826, 0.1774, 0.5672, 0.1774, 0.5095, 0.1875, 0.5095, 0.1875, 0.5672, 0.1774, 0.6826, 0.1774, 0.5672, 0.1875, 0.5672, 0.1875, 0.6826, 0.1875, 0.6826, 0.1875, 0.5672, 0.1976, 0.5672, 0.1976, 0.6826, 0.1875, 0.5672, 0.1875, 0.5095, 0.1976, 0.5095, 0.1976, 0.5672, 0.1976, 0.6826, 0.1976, 0.7403, 0.1875, 0.7403, 0.1875, 0.6826, 0.3125, 0.6826, 0.3125, 0.7403, 0.3024, 0.7403, 0.3024, 0.6826, 0.3024, 0.6826, 0.3024, 0.5672, 0.3125, 0.5672, 0.3125, 0.6826, 0.3024, 0.5672, 0.3024, 0.5095, 0.3125, 0.5095, 0.3125, 0.5672, 0.375, 0.5672, 0.3226, 0.5672, 0.3226, 0.5095, 0.375, 0.5095])
me_cube_005.materials.append(mat_material_004)
me_cube_005.use_mirror_x = True
me_cube_005.use_mirror_vertex_groups = False
me_cube_005.update()

# ---- objects
ob_rail_basic = bpy.data.objects.new('Rail Basic', me_cube)
ob_rail5 = bpy.data.objects.new('Rail5', me_cube_005)

# ---- transforms, parenting, visibility, modifiers, constraints
ob_rail_basic.location = (0.0, 0.0, 0.0)
ob_rail_basic.lock_rotations_4d = False
ob_rail_basic.empty_display_type = 'ARROWS'
ob_rail_basic.lineart.crease_threshold = 0.0
ob_rail_basic.use_mesh_mirror_x = True
_m = ob_rail_basic.modifiers.new('Array', 'ARRAY')
_m.count = 1
_m.relative_offset_displace = (0.0, 1.0, 0.0)
ob_rail5.location = (0.0, 0.0, 0.0)
ob_rail5.lock_rotations_4d = False
ob_rail5.empty_display_type = 'ARROWS'
ob_rail5.lineart.crease_threshold = 0.0
ob_rail5.use_mesh_mirror_x = True
_m = ob_rail5.modifiers.new('Array', 'ARRAY')
_m.count = 5
_m.relative_offset_displace = (0.0, 1.0, 0.0)

# ---- collection membership
col_collection.objects.link(ob_rail_basic)
col_collection.objects.link(ob_rail5)

# ---- scene / render settings (as saved in the file)
scene.frame_start = 1; scene.frame_end = 250; scene.frame_set(1)
scene.render.engine = 'BLENDER_EEVEE_NEXT'
scene.cycles.sampling_pattern = 'TABULATED_SOBOL'
bpy.context.view_layer.update()

# ---- added for rendering (the .blend has no active camera and no usable light): camera, sun
cam_auto = bpy.data.cameras.new('AutoCamera')
cam_auto.lens = 50.0
cam_auto.sensor_width = 36.0
cam_auto.clip_end = 1000.0
ob_auto_camera = bpy.data.objects.new('AutoCamera', cam_auto)
scene.collection.objects.link(ob_auto_camera)
ob_auto_camera.location = (5.5666, -4.8799, 5.79521)
ob_auto_camera.rotation_euler = (1.09748, -7.21219e-08, 0.694738)
scene.camera = ob_auto_camera
light_auto_sun = bpy.data.lights.new('AutoSun', 'SUN')
light_auto_sun.energy = 3.0
light_auto_sun.angle = 0.0523599
ob_auto_sun = bpy.data.objects.new('AutoSun', light_auto_sun)
scene.collection.objects.link(ob_auto_sun)
ob_auto_sun.rotation_euler = (0.872665, 0.174533, 0.523599)
bpy.context.view_layer.update()
